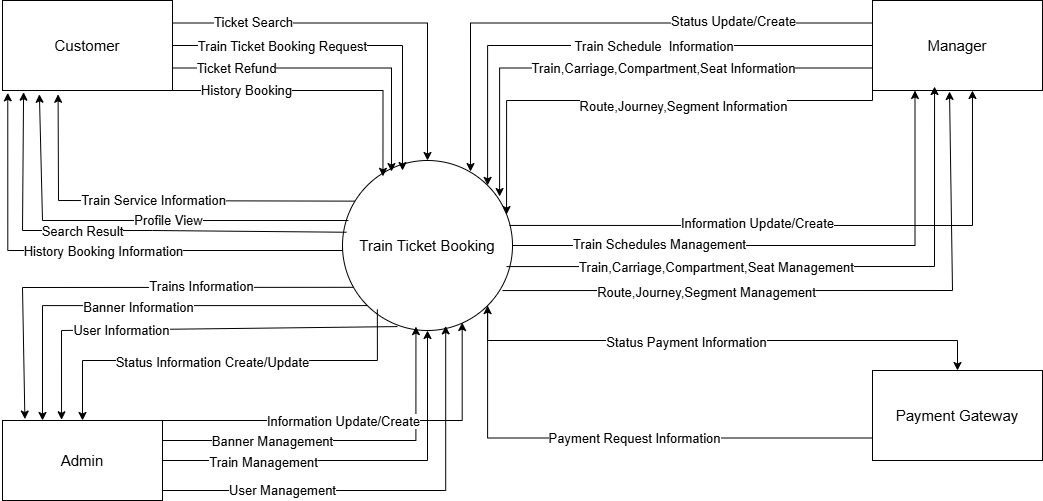

The diagram above was exported from draw.io. Its source (the exported page's mxGraphModel, read from the mxfile embedded in the PNG):
<mxGraphModel dx="872" dy="1577" grid="1" gridSize="10" guides="1" tooltips="1" connect="1" arrows="1" fold="1" page="1" pageScale="1" pageWidth="850" pageHeight="1100" math="0" shadow="0">
  <root>
    <mxCell id="0" />
    <mxCell id="1" parent="0" />
    <mxCell id="VFLyfwjiZrH2iFoNIM57-33" style="edgeStyle=orthogonalEdgeStyle;rounded=0;orthogonalLoop=1;jettySize=auto;html=1;exitX=0;exitY=1;exitDx=0;exitDy=0;entryX=0.25;entryY=0;entryDx=0;entryDy=0;" edge="1" parent="1" source="VFLyfwjiZrH2iFoNIM57-2" target="VFLyfwjiZrH2iFoNIM57-4">
      <mxGeometry relative="1" as="geometry" />
    </mxCell>
    <mxCell id="VFLyfwjiZrH2iFoNIM57-34" value="&lt;font style=&quot;font-size: 13px;&quot;&gt;Banner Information&lt;/font&gt;" style="edgeLabel;html=1;align=center;verticalAlign=middle;resizable=0;points=[];" vertex="1" connectable="0" parent="VFLyfwjiZrH2iFoNIM57-33">
      <mxGeometry x="0.043" y="1" relative="1" as="geometry">
        <mxPoint as="offset" />
      </mxGeometry>
    </mxCell>
    <mxCell id="VFLyfwjiZrH2iFoNIM57-65" style="edgeStyle=orthogonalEdgeStyle;rounded=0;orthogonalLoop=1;jettySize=auto;html=1;exitX=1;exitY=1;exitDx=0;exitDy=0;entryX=0.5;entryY=0;entryDx=0;entryDy=0;" edge="1" parent="1" source="VFLyfwjiZrH2iFoNIM57-2" target="VFLyfwjiZrH2iFoNIM57-62">
      <mxGeometry relative="1" as="geometry">
        <Array as="points">
          <mxPoint x="505" y="320" />
          <mxPoint x="975" y="320" />
        </Array>
      </mxGeometry>
    </mxCell>
    <mxCell id="VFLyfwjiZrH2iFoNIM57-66" value="&lt;font style=&quot;font-size: 13px;&quot;&gt;Status Payment Information&lt;/font&gt;" style="edgeLabel;html=1;align=center;verticalAlign=middle;resizable=0;points=[];" vertex="1" connectable="0" parent="VFLyfwjiZrH2iFoNIM57-65">
      <mxGeometry x="-0.1294" y="-1" relative="1" as="geometry">
        <mxPoint as="offset" />
      </mxGeometry>
    </mxCell>
    <mxCell id="VFLyfwjiZrH2iFoNIM57-2" value="&lt;font style=&quot;font-size: 15px;&quot;&gt;Train Ticket Booking&lt;/font&gt;" style="ellipse;whiteSpace=wrap;html=1;aspect=fixed;" vertex="1" parent="1">
      <mxGeometry x="360" y="140" width="170" height="170" as="geometry" />
    </mxCell>
    <mxCell id="VFLyfwjiZrH2iFoNIM57-5" style="edgeStyle=orthogonalEdgeStyle;rounded=0;orthogonalLoop=1;jettySize=auto;html=1;exitX=1;exitY=0.25;exitDx=0;exitDy=0;entryX=0.5;entryY=0;entryDx=0;entryDy=0;" edge="1" parent="1" source="VFLyfwjiZrH2iFoNIM57-3" target="VFLyfwjiZrH2iFoNIM57-2">
      <mxGeometry relative="1" as="geometry" />
    </mxCell>
    <mxCell id="VFLyfwjiZrH2iFoNIM57-9" value="&lt;font style=&quot;font-size: 13px;&quot;&gt;Ticket Search&lt;/font&gt;" style="edgeLabel;html=1;align=center;verticalAlign=middle;resizable=0;points=[];" vertex="1" connectable="0" parent="VFLyfwjiZrH2iFoNIM57-5">
      <mxGeometry x="-0.5949" y="1" relative="1" as="geometry">
        <mxPoint as="offset" />
      </mxGeometry>
    </mxCell>
    <mxCell id="VFLyfwjiZrH2iFoNIM57-3" value="&lt;font style=&quot;font-size: 15px;&quot;&gt;Customer&lt;/font&gt;" style="rounded=0;whiteSpace=wrap;html=1;" vertex="1" parent="1">
      <mxGeometry x="20" y="-20" width="170" height="90" as="geometry" />
    </mxCell>
    <mxCell id="VFLyfwjiZrH2iFoNIM57-27" style="edgeStyle=orthogonalEdgeStyle;rounded=0;orthogonalLoop=1;jettySize=auto;html=1;exitX=1;exitY=0.5;exitDx=0;exitDy=0;entryX=0.5;entryY=1;entryDx=0;entryDy=0;" edge="1" parent="1" source="VFLyfwjiZrH2iFoNIM57-4" target="VFLyfwjiZrH2iFoNIM57-2">
      <mxGeometry relative="1" as="geometry" />
    </mxCell>
    <mxCell id="VFLyfwjiZrH2iFoNIM57-28" value="&lt;font style=&quot;font-size: 13px;&quot;&gt;Train Management&lt;/font&gt;" style="edgeLabel;html=1;align=center;verticalAlign=middle;resizable=0;points=[];" vertex="1" connectable="0" parent="VFLyfwjiZrH2iFoNIM57-27">
      <mxGeometry x="-0.4917" y="-1" relative="1" as="geometry">
        <mxPoint as="offset" />
      </mxGeometry>
    </mxCell>
    <mxCell id="VFLyfwjiZrH2iFoNIM57-4" value="&lt;font style=&quot;font-size: 15px;&quot;&gt;Admin&lt;/font&gt;" style="rounded=0;whiteSpace=wrap;html=1;" vertex="1" parent="1">
      <mxGeometry x="20" y="400" width="160" height="80" as="geometry" />
    </mxCell>
    <mxCell id="VFLyfwjiZrH2iFoNIM57-6" style="edgeStyle=orthogonalEdgeStyle;rounded=0;orthogonalLoop=1;jettySize=auto;html=1;exitX=1;exitY=0.5;exitDx=0;exitDy=0;entryX=0.353;entryY=0.059;entryDx=0;entryDy=0;entryPerimeter=0;" edge="1" parent="1" source="VFLyfwjiZrH2iFoNIM57-3" target="VFLyfwjiZrH2iFoNIM57-2">
      <mxGeometry relative="1" as="geometry" />
    </mxCell>
    <mxCell id="VFLyfwjiZrH2iFoNIM57-10" value="&lt;font style=&quot;font-size: 13px;&quot;&gt;Train Ticket Booking Request&lt;/font&gt;" style="edgeLabel;html=1;align=center;verticalAlign=middle;resizable=0;points=[];" vertex="1" connectable="0" parent="VFLyfwjiZrH2iFoNIM57-6">
      <mxGeometry x="-0.5555" y="1" relative="1" as="geometry">
        <mxPoint x="30" y="1" as="offset" />
      </mxGeometry>
    </mxCell>
    <mxCell id="VFLyfwjiZrH2iFoNIM57-7" style="edgeStyle=orthogonalEdgeStyle;rounded=0;orthogonalLoop=1;jettySize=auto;html=1;exitX=1;exitY=0.75;exitDx=0;exitDy=0;entryX=0.288;entryY=0.065;entryDx=0;entryDy=0;entryPerimeter=0;" edge="1" parent="1" source="VFLyfwjiZrH2iFoNIM57-3" target="VFLyfwjiZrH2iFoNIM57-2">
      <mxGeometry relative="1" as="geometry" />
    </mxCell>
    <mxCell id="VFLyfwjiZrH2iFoNIM57-11" value="&lt;font style=&quot;font-size: 13px;&quot;&gt;Ticket Refund&lt;/font&gt;" style="edgeLabel;html=1;align=center;verticalAlign=middle;resizable=0;points=[];" vertex="1" connectable="0" parent="VFLyfwjiZrH2iFoNIM57-7">
      <mxGeometry x="-0.6112" relative="1" as="geometry">
        <mxPoint as="offset" />
      </mxGeometry>
    </mxCell>
    <mxCell id="VFLyfwjiZrH2iFoNIM57-12" style="edgeStyle=orthogonalEdgeStyle;rounded=0;orthogonalLoop=1;jettySize=auto;html=1;exitX=1;exitY=1;exitDx=0;exitDy=0;entryX=0.238;entryY=0.093;entryDx=0;entryDy=0;entryPerimeter=0;" edge="1" parent="1" source="VFLyfwjiZrH2iFoNIM57-3" target="VFLyfwjiZrH2iFoNIM57-2">
      <mxGeometry relative="1" as="geometry">
        <Array as="points">
          <mxPoint x="401" y="70" />
        </Array>
      </mxGeometry>
    </mxCell>
    <mxCell id="VFLyfwjiZrH2iFoNIM57-13" value="&lt;font style=&quot;font-size: 13px;&quot;&gt;History Booking&lt;/font&gt;" style="edgeLabel;html=1;align=center;verticalAlign=middle;resizable=0;points=[];" vertex="1" connectable="0" parent="VFLyfwjiZrH2iFoNIM57-12">
      <mxGeometry x="-0.509" y="1" relative="1" as="geometry">
        <mxPoint as="offset" />
      </mxGeometry>
    </mxCell>
    <mxCell id="VFLyfwjiZrH2iFoNIM57-18" style="edgeStyle=orthogonalEdgeStyle;rounded=0;orthogonalLoop=1;jettySize=auto;html=1;exitX=0;exitY=0.5;exitDx=0;exitDy=0;entryX=0.031;entryY=1.026;entryDx=0;entryDy=0;entryPerimeter=0;" edge="1" parent="1" source="VFLyfwjiZrH2iFoNIM57-2" target="VFLyfwjiZrH2iFoNIM57-3">
      <mxGeometry relative="1" as="geometry">
        <Array as="points">
          <mxPoint x="360" y="230" />
          <mxPoint x="25" y="230" />
        </Array>
      </mxGeometry>
    </mxCell>
    <mxCell id="VFLyfwjiZrH2iFoNIM57-19" value="&lt;font style=&quot;font-size: 13px;&quot;&gt;History Booking Information&lt;/font&gt;" style="edgeLabel;html=1;align=center;verticalAlign=middle;resizable=0;points=[];" vertex="1" connectable="0" parent="VFLyfwjiZrH2iFoNIM57-18">
      <mxGeometry x="0.0908" y="-2" relative="1" as="geometry">
        <mxPoint x="26" y="2" as="offset" />
      </mxGeometry>
    </mxCell>
    <mxCell id="VFLyfwjiZrH2iFoNIM57-21" value="" style="endArrow=classic;html=1;rounded=0;entryX=0.124;entryY=1.019;entryDx=0;entryDy=0;entryPerimeter=0;exitX=0.023;exitY=0.422;exitDx=0;exitDy=0;exitPerimeter=0;" edge="1" parent="1" source="VFLyfwjiZrH2iFoNIM57-2" target="VFLyfwjiZrH2iFoNIM57-3">
      <mxGeometry width="50" height="50" relative="1" as="geometry">
        <mxPoint x="200" y="160" as="sourcePoint" />
        <mxPoint x="250" y="110" as="targetPoint" />
        <Array as="points">
          <mxPoint x="170" y="210" />
          <mxPoint x="40" y="210" />
        </Array>
      </mxGeometry>
    </mxCell>
    <mxCell id="VFLyfwjiZrH2iFoNIM57-22" value="&lt;font style=&quot;font-size: 13px;&quot;&gt;Search Result&lt;/font&gt;" style="edgeLabel;html=1;align=center;verticalAlign=middle;resizable=0;points=[];" vertex="1" connectable="0" parent="VFLyfwjiZrH2iFoNIM57-21">
      <mxGeometry x="0.0777" relative="1" as="geometry">
        <mxPoint x="-15" as="offset" />
      </mxGeometry>
    </mxCell>
    <mxCell id="VFLyfwjiZrH2iFoNIM57-23" value="" style="endArrow=classic;html=1;rounded=0;exitX=0.035;exitY=0.353;exitDx=0;exitDy=0;exitPerimeter=0;entryX=0.217;entryY=1.042;entryDx=0;entryDy=0;entryPerimeter=0;" edge="1" parent="1" source="VFLyfwjiZrH2iFoNIM57-2" target="VFLyfwjiZrH2iFoNIM57-3">
      <mxGeometry width="50" height="50" relative="1" as="geometry">
        <mxPoint x="200" y="160" as="sourcePoint" />
        <mxPoint x="250" y="110" as="targetPoint" />
        <Array as="points">
          <mxPoint x="60" y="200" />
        </Array>
      </mxGeometry>
    </mxCell>
    <mxCell id="VFLyfwjiZrH2iFoNIM57-24" value="&lt;font style=&quot;font-size: 13px;&quot;&gt;Profile View&lt;/font&gt;" style="edgeLabel;html=1;align=center;verticalAlign=middle;resizable=0;points=[];" vertex="1" connectable="0" parent="VFLyfwjiZrH2iFoNIM57-23">
      <mxGeometry x="-0.1668" y="-1" relative="1" as="geometry">
        <mxPoint as="offset" />
      </mxGeometry>
    </mxCell>
    <mxCell id="VFLyfwjiZrH2iFoNIM57-25" value="" style="endArrow=classic;html=1;rounded=0;exitX=0.071;exitY=0.239;exitDx=0;exitDy=0;exitPerimeter=0;entryX=0.327;entryY=1.042;entryDx=0;entryDy=0;entryPerimeter=0;" edge="1" parent="1" source="VFLyfwjiZrH2iFoNIM57-2" target="VFLyfwjiZrH2iFoNIM57-3">
      <mxGeometry width="50" height="50" relative="1" as="geometry">
        <mxPoint x="200" y="160" as="sourcePoint" />
        <mxPoint x="250" y="110" as="targetPoint" />
        <Array as="points">
          <mxPoint x="76" y="180" />
        </Array>
      </mxGeometry>
    </mxCell>
    <mxCell id="VFLyfwjiZrH2iFoNIM57-26" value="&lt;font style=&quot;font-size: 13px;&quot;&gt;Train Service Information&lt;/font&gt;" style="edgeLabel;html=1;align=center;verticalAlign=middle;resizable=0;points=[];" vertex="1" connectable="0" parent="VFLyfwjiZrH2iFoNIM57-25">
      <mxGeometry x="0.0044" y="-1" relative="1" as="geometry">
        <mxPoint as="offset" />
      </mxGeometry>
    </mxCell>
    <mxCell id="VFLyfwjiZrH2iFoNIM57-29" style="edgeStyle=orthogonalEdgeStyle;rounded=0;orthogonalLoop=1;jettySize=auto;html=1;exitX=1;exitY=0.75;exitDx=0;exitDy=0;entryX=0.607;entryY=0.973;entryDx=0;entryDy=0;entryPerimeter=0;" edge="1" parent="1" source="VFLyfwjiZrH2iFoNIM57-4" target="VFLyfwjiZrH2iFoNIM57-2">
      <mxGeometry relative="1" as="geometry">
        <Array as="points">
          <mxPoint x="180" y="470" />
          <mxPoint x="463" y="470" />
        </Array>
      </mxGeometry>
    </mxCell>
    <mxCell id="VFLyfwjiZrH2iFoNIM57-30" value="&lt;font style=&quot;font-size: 13px;&quot;&gt;User Management&lt;/font&gt;" style="edgeLabel;html=1;align=center;verticalAlign=middle;resizable=0;points=[];" vertex="1" connectable="0" parent="VFLyfwjiZrH2iFoNIM57-29">
      <mxGeometry x="-0.4366" y="1" relative="1" as="geometry">
        <mxPoint as="offset" />
      </mxGeometry>
    </mxCell>
    <mxCell id="VFLyfwjiZrH2iFoNIM57-31" style="edgeStyle=orthogonalEdgeStyle;rounded=0;orthogonalLoop=1;jettySize=auto;html=1;exitX=1;exitY=0.25;exitDx=0;exitDy=0;entryX=0.432;entryY=0.977;entryDx=0;entryDy=0;entryPerimeter=0;" edge="1" parent="1" source="VFLyfwjiZrH2iFoNIM57-4" target="VFLyfwjiZrH2iFoNIM57-2">
      <mxGeometry relative="1" as="geometry" />
    </mxCell>
    <mxCell id="VFLyfwjiZrH2iFoNIM57-32" value="&lt;font style=&quot;font-size: 13px;&quot;&gt;Banner Management&lt;/font&gt;" style="edgeLabel;html=1;align=center;verticalAlign=middle;resizable=0;points=[];" vertex="1" connectable="0" parent="VFLyfwjiZrH2iFoNIM57-31">
      <mxGeometry x="-0.4083" relative="1" as="geometry">
        <mxPoint as="offset" />
      </mxGeometry>
    </mxCell>
    <mxCell id="VFLyfwjiZrH2iFoNIM57-35" value="" style="endArrow=classic;html=1;rounded=0;exitX=0.063;exitY=0.746;exitDx=0;exitDy=0;exitPerimeter=0;entryX=0.14;entryY=-0.018;entryDx=0;entryDy=0;entryPerimeter=0;" edge="1" parent="1" source="VFLyfwjiZrH2iFoNIM57-2" target="VFLyfwjiZrH2iFoNIM57-4">
      <mxGeometry width="50" height="50" relative="1" as="geometry">
        <mxPoint x="200" y="370" as="sourcePoint" />
        <mxPoint x="250" y="320" as="targetPoint" />
        <Array as="points">
          <mxPoint x="40" y="267" />
        </Array>
      </mxGeometry>
    </mxCell>
    <mxCell id="VFLyfwjiZrH2iFoNIM57-36" value="&lt;font style=&quot;font-size: 13px;&quot;&gt;Trains Information&lt;/font&gt;" style="edgeLabel;html=1;align=center;verticalAlign=middle;resizable=0;points=[];" vertex="1" connectable="0" parent="VFLyfwjiZrH2iFoNIM57-35">
      <mxGeometry x="-0.3407" y="-1" relative="1" as="geometry">
        <mxPoint as="offset" />
      </mxGeometry>
    </mxCell>
    <mxCell id="VFLyfwjiZrH2iFoNIM57-37" value="" style="endArrow=classic;html=1;rounded=0;exitX=0.323;exitY=0.977;exitDx=0;exitDy=0;exitPerimeter=0;entryX=0.369;entryY=-0.009;entryDx=0;entryDy=0;entryPerimeter=0;" edge="1" parent="1" source="VFLyfwjiZrH2iFoNIM57-2" target="VFLyfwjiZrH2iFoNIM57-4">
      <mxGeometry width="50" height="50" relative="1" as="geometry">
        <mxPoint x="200" y="370" as="sourcePoint" />
        <mxPoint x="250" y="320" as="targetPoint" />
        <Array as="points">
          <mxPoint x="79" y="310" />
        </Array>
      </mxGeometry>
    </mxCell>
    <mxCell id="VFLyfwjiZrH2iFoNIM57-38" value="&lt;font style=&quot;font-size: 13px;&quot;&gt;User Information&lt;/font&gt;" style="edgeLabel;html=1;align=center;verticalAlign=middle;resizable=0;points=[];" vertex="1" connectable="0" parent="VFLyfwjiZrH2iFoNIM57-37">
      <mxGeometry x="0.2979" relative="1" as="geometry">
        <mxPoint as="offset" />
      </mxGeometry>
    </mxCell>
    <mxCell id="VFLyfwjiZrH2iFoNIM57-39" style="edgeStyle=orthogonalEdgeStyle;rounded=0;orthogonalLoop=1;jettySize=auto;html=1;exitX=1;exitY=0;exitDx=0;exitDy=0;entryX=0.704;entryY=0.953;entryDx=0;entryDy=0;entryPerimeter=0;" edge="1" parent="1" source="VFLyfwjiZrH2iFoNIM57-4" target="VFLyfwjiZrH2iFoNIM57-2">
      <mxGeometry relative="1" as="geometry">
        <Array as="points">
          <mxPoint x="480" y="400" />
        </Array>
      </mxGeometry>
    </mxCell>
    <mxCell id="VFLyfwjiZrH2iFoNIM57-40" value="&lt;font style=&quot;font-size: 13px;&quot;&gt;Information Update/Create&lt;/font&gt;" style="edgeLabel;html=1;align=center;verticalAlign=middle;resizable=0;points=[];" vertex="1" connectable="0" parent="VFLyfwjiZrH2iFoNIM57-39">
      <mxGeometry x="0.0044" y="1" relative="1" as="geometry">
        <mxPoint x="-20" y="1" as="offset" />
      </mxGeometry>
    </mxCell>
    <mxCell id="VFLyfwjiZrH2iFoNIM57-41" style="edgeStyle=orthogonalEdgeStyle;rounded=0;orthogonalLoop=1;jettySize=auto;html=1;exitX=0.5;exitY=0;exitDx=0;exitDy=0;entryX=0.205;entryY=0.876;entryDx=0;entryDy=0;entryPerimeter=0;endArrow=none;startFill=1;startArrow=classic;" edge="1" parent="1" source="VFLyfwjiZrH2iFoNIM57-4" target="VFLyfwjiZrH2iFoNIM57-2">
      <mxGeometry relative="1" as="geometry">
        <Array as="points">
          <mxPoint x="100" y="340" />
          <mxPoint x="395" y="340" />
        </Array>
      </mxGeometry>
    </mxCell>
    <mxCell id="VFLyfwjiZrH2iFoNIM57-42" value="&lt;font style=&quot;font-size: 13px;&quot;&gt;Status Information Create/Update&lt;/font&gt;" style="edgeLabel;html=1;align=center;verticalAlign=middle;resizable=0;points=[];" vertex="1" connectable="0" parent="VFLyfwjiZrH2iFoNIM57-41">
      <mxGeometry x="-0.0672" y="-1" relative="1" as="geometry">
        <mxPoint as="offset" />
      </mxGeometry>
    </mxCell>
    <mxCell id="VFLyfwjiZrH2iFoNIM57-45" style="edgeStyle=orthogonalEdgeStyle;rounded=0;orthogonalLoop=1;jettySize=auto;html=1;exitX=0;exitY=0.5;exitDx=0;exitDy=0;entryX=1;entryY=0;entryDx=0;entryDy=0;" edge="1" parent="1" source="VFLyfwjiZrH2iFoNIM57-44" target="VFLyfwjiZrH2iFoNIM57-2">
      <mxGeometry relative="1" as="geometry" />
    </mxCell>
    <mxCell id="VFLyfwjiZrH2iFoNIM57-46" value="&lt;font style=&quot;font-size: 13px;&quot;&gt;&amp;nbsp;Train Schedule&amp;nbsp; Information&lt;/font&gt;" style="edgeLabel;html=1;align=center;verticalAlign=middle;resizable=0;points=[];" vertex="1" connectable="0" parent="VFLyfwjiZrH2iFoNIM57-45">
      <mxGeometry x="-0.1582" relative="1" as="geometry">
        <mxPoint as="offset" />
      </mxGeometry>
    </mxCell>
    <mxCell id="VFLyfwjiZrH2iFoNIM57-53" style="edgeStyle=orthogonalEdgeStyle;rounded=0;orthogonalLoop=1;jettySize=auto;html=1;exitX=0.25;exitY=1;exitDx=0;exitDy=0;entryX=1;entryY=0.5;entryDx=0;entryDy=0;endArrow=none;startFill=1;startArrow=classic;" edge="1" parent="1" source="VFLyfwjiZrH2iFoNIM57-44" target="VFLyfwjiZrH2iFoNIM57-2">
      <mxGeometry relative="1" as="geometry" />
    </mxCell>
    <mxCell id="VFLyfwjiZrH2iFoNIM57-54" value="&lt;font style=&quot;font-size: 13px;&quot;&gt;Train Schedules Management&lt;/font&gt;" style="edgeLabel;html=1;align=center;verticalAlign=middle;resizable=0;points=[];" vertex="1" connectable="0" parent="VFLyfwjiZrH2iFoNIM57-53">
      <mxGeometry x="0.4762" y="-2" relative="1" as="geometry">
        <mxPoint as="offset" />
      </mxGeometry>
    </mxCell>
    <mxCell id="VFLyfwjiZrH2iFoNIM57-44" value="&lt;font style=&quot;font-size: 15px;&quot;&gt;Manager&lt;/font&gt;" style="rounded=0;whiteSpace=wrap;html=1;" vertex="1" parent="1">
      <mxGeometry x="890" y="-20" width="170" height="90" as="geometry" />
    </mxCell>
    <mxCell id="VFLyfwjiZrH2iFoNIM57-47" style="edgeStyle=orthogonalEdgeStyle;rounded=0;orthogonalLoop=1;jettySize=auto;html=1;exitX=0;exitY=0.75;exitDx=0;exitDy=0;entryX=0.924;entryY=0.212;entryDx=0;entryDy=0;entryPerimeter=0;" edge="1" parent="1" source="VFLyfwjiZrH2iFoNIM57-44" target="VFLyfwjiZrH2iFoNIM57-2">
      <mxGeometry relative="1" as="geometry" />
    </mxCell>
    <mxCell id="VFLyfwjiZrH2iFoNIM57-48" value="&lt;font style=&quot;font-size: 13px;&quot;&gt;Train,Carriage,Compartment,Seat Information&lt;/font&gt;" style="edgeLabel;html=1;align=center;verticalAlign=middle;resizable=0;points=[];" vertex="1" connectable="0" parent="VFLyfwjiZrH2iFoNIM57-47">
      <mxGeometry x="-0.0813" relative="1" as="geometry">
        <mxPoint x="20" as="offset" />
      </mxGeometry>
    </mxCell>
    <mxCell id="VFLyfwjiZrH2iFoNIM57-49" style="edgeStyle=orthogonalEdgeStyle;rounded=0;orthogonalLoop=1;jettySize=auto;html=1;exitX=0;exitY=1;exitDx=0;exitDy=0;entryX=0.965;entryY=0.318;entryDx=0;entryDy=0;entryPerimeter=0;" edge="1" parent="1" source="VFLyfwjiZrH2iFoNIM57-44" target="VFLyfwjiZrH2iFoNIM57-2">
      <mxGeometry relative="1" as="geometry">
        <Array as="points">
          <mxPoint x="890" y="80" />
          <mxPoint x="524" y="80" />
        </Array>
      </mxGeometry>
    </mxCell>
    <mxCell id="VFLyfwjiZrH2iFoNIM57-50" value="&lt;font style=&quot;font-size: 13px;&quot;&gt;Route,Journey,Segment Information&lt;/font&gt;" style="edgeLabel;html=1;align=center;verticalAlign=middle;resizable=0;points=[];" vertex="1" connectable="0" parent="VFLyfwjiZrH2iFoNIM57-49">
      <mxGeometry x="-0.2326" y="5" relative="1" as="geometry">
        <mxPoint x="-12" as="offset" />
      </mxGeometry>
    </mxCell>
    <mxCell id="VFLyfwjiZrH2iFoNIM57-51" style="edgeStyle=orthogonalEdgeStyle;rounded=0;orthogonalLoop=1;jettySize=auto;html=1;exitX=0;exitY=0.25;exitDx=0;exitDy=0;entryX=0.753;entryY=0.065;entryDx=0;entryDy=0;entryPerimeter=0;" edge="1" parent="1" source="VFLyfwjiZrH2iFoNIM57-44" target="VFLyfwjiZrH2iFoNIM57-2">
      <mxGeometry relative="1" as="geometry" />
    </mxCell>
    <mxCell id="VFLyfwjiZrH2iFoNIM57-52" value="&lt;font style=&quot;font-size: 13px;&quot;&gt;Status Update/Create&lt;/font&gt;" style="edgeLabel;html=1;align=center;verticalAlign=middle;resizable=0;points=[];" vertex="1" connectable="0" parent="VFLyfwjiZrH2iFoNIM57-51">
      <mxGeometry x="-0.5314" y="2" relative="1" as="geometry">
        <mxPoint x="-11" y="-4" as="offset" />
      </mxGeometry>
    </mxCell>
    <mxCell id="VFLyfwjiZrH2iFoNIM57-55" value="" style="endArrow=classic;html=1;rounded=0;exitX=0.965;exitY=0.624;exitDx=0;exitDy=0;exitPerimeter=0;entryX=0.365;entryY=0.956;entryDx=0;entryDy=0;entryPerimeter=0;" edge="1" parent="1" source="VFLyfwjiZrH2iFoNIM57-2" target="VFLyfwjiZrH2iFoNIM57-44">
      <mxGeometry width="50" height="50" relative="1" as="geometry">
        <mxPoint x="750" y="160" as="sourcePoint" />
        <mxPoint x="800" y="110" as="targetPoint" />
        <Array as="points">
          <mxPoint x="952" y="246" />
        </Array>
      </mxGeometry>
    </mxCell>
    <mxCell id="VFLyfwjiZrH2iFoNIM57-56" value="&lt;font style=&quot;font-size: 13px;&quot;&gt;Train,Carriage,Compartment,Seat Management&lt;/font&gt;" style="edgeLabel;html=1;align=center;verticalAlign=middle;resizable=0;points=[];" vertex="1" connectable="0" parent="VFLyfwjiZrH2iFoNIM57-55">
      <mxGeometry x="-0.3126" relative="1" as="geometry">
        <mxPoint as="offset" />
      </mxGeometry>
    </mxCell>
    <mxCell id="VFLyfwjiZrH2iFoNIM57-57" value="" style="endArrow=classic;html=1;rounded=0;exitX=0.941;exitY=0.765;exitDx=0;exitDy=0;exitPerimeter=0;entryX=0.453;entryY=1.011;entryDx=0;entryDy=0;entryPerimeter=0;" edge="1" parent="1" source="VFLyfwjiZrH2iFoNIM57-2" target="VFLyfwjiZrH2iFoNIM57-44">
      <mxGeometry width="50" height="50" relative="1" as="geometry">
        <mxPoint x="750" y="260" as="sourcePoint" />
        <mxPoint x="800" y="210" as="targetPoint" />
        <Array as="points">
          <mxPoint x="970" y="270" />
        </Array>
      </mxGeometry>
    </mxCell>
    <mxCell id="VFLyfwjiZrH2iFoNIM57-58" value="&lt;font style=&quot;font-size: 13px;&quot;&gt;Route,Journey,Segment Management&lt;/font&gt;" style="edgeLabel;html=1;align=center;verticalAlign=middle;resizable=0;points=[];" vertex="1" connectable="0" parent="VFLyfwjiZrH2iFoNIM57-57">
      <mxGeometry x="-0.3713" y="-1" relative="1" as="geometry">
        <mxPoint as="offset" />
      </mxGeometry>
    </mxCell>
    <mxCell id="VFLyfwjiZrH2iFoNIM57-59" value="" style="endArrow=classic;html=1;rounded=0;exitX=0.982;exitY=0.382;exitDx=0;exitDy=0;exitPerimeter=0;entryX=0.588;entryY=1;entryDx=0;entryDy=0;entryPerimeter=0;" edge="1" parent="1" source="VFLyfwjiZrH2iFoNIM57-2" target="VFLyfwjiZrH2iFoNIM57-44">
      <mxGeometry width="50" height="50" relative="1" as="geometry">
        <mxPoint x="750" y="260" as="sourcePoint" />
        <mxPoint x="800" y="210" as="targetPoint" />
        <Array as="points">
          <mxPoint x="990" y="205" />
        </Array>
      </mxGeometry>
    </mxCell>
    <mxCell id="VFLyfwjiZrH2iFoNIM57-60" value="&lt;font style=&quot;font-size: 13px;&quot;&gt;Information Update/Create&lt;/font&gt;" style="edgeLabel;html=1;align=center;verticalAlign=middle;resizable=0;points=[];" vertex="1" connectable="0" parent="VFLyfwjiZrH2iFoNIM57-59">
      <mxGeometry x="-0.1705" y="2" relative="1" as="geometry">
        <mxPoint as="offset" />
      </mxGeometry>
    </mxCell>
    <mxCell id="VFLyfwjiZrH2iFoNIM57-63" style="edgeStyle=orthogonalEdgeStyle;rounded=0;orthogonalLoop=1;jettySize=auto;html=1;exitX=0;exitY=0.75;exitDx=0;exitDy=0;entryX=1;entryY=1;entryDx=0;entryDy=0;" edge="1" parent="1" source="VFLyfwjiZrH2iFoNIM57-62" target="VFLyfwjiZrH2iFoNIM57-2">
      <mxGeometry relative="1" as="geometry">
        <mxPoint x="540" y="290" as="targetPoint" />
      </mxGeometry>
    </mxCell>
    <mxCell id="VFLyfwjiZrH2iFoNIM57-64" value="&lt;font style=&quot;font-size: 13px;&quot;&gt;Payment Request Information&lt;/font&gt;" style="edgeLabel;html=1;align=center;verticalAlign=middle;resizable=0;points=[];" vertex="1" connectable="0" parent="VFLyfwjiZrH2iFoNIM57-63">
      <mxGeometry x="-0.076" relative="1" as="geometry">
        <mxPoint as="offset" />
      </mxGeometry>
    </mxCell>
    <mxCell id="VFLyfwjiZrH2iFoNIM57-62" value="&lt;font style=&quot;font-size: 15px;&quot;&gt;Payment Gateway&lt;/font&gt;" style="rounded=0;whiteSpace=wrap;html=1;" vertex="1" parent="1">
      <mxGeometry x="890" y="350" width="170" height="90" as="geometry" />
    </mxCell>
  </root>
</mxGraphModel>